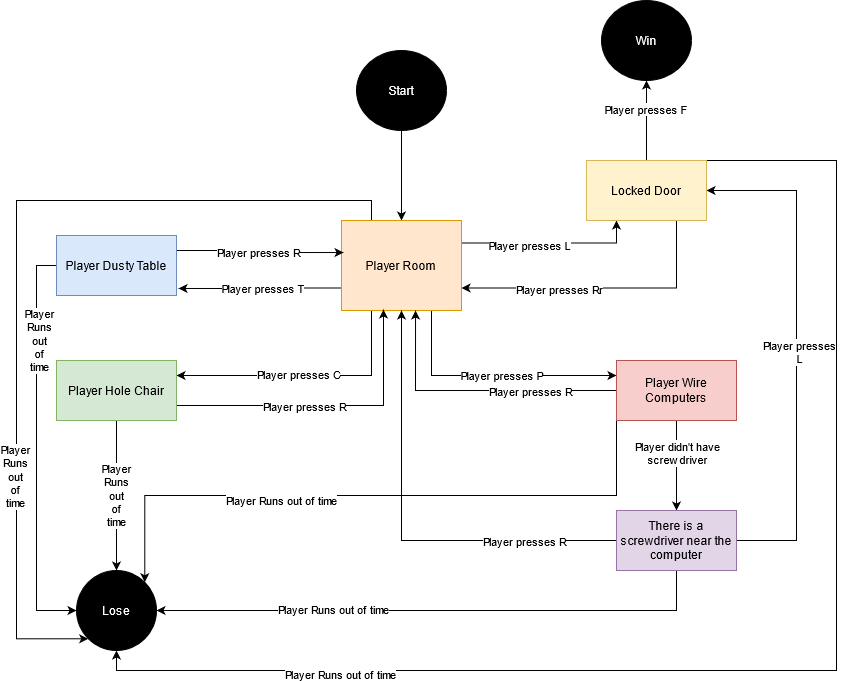

The diagram above was exported from draw.io. Its source (the exported page's mxGraphModel, read from the mxfile embedded in the PNG):
<mxGraphModel dx="1422" dy="791" grid="1" gridSize="10" guides="1" tooltips="1" connect="1" arrows="1" fold="1" page="1" pageScale="1" pageWidth="850" pageHeight="1100" math="0" shadow="0">
  <root>
    <mxCell id="0" />
    <mxCell id="1" parent="0" />
    <mxCell id="i2KTvOZX0etSUEBfXhe7-3" style="edgeStyle=orthogonalEdgeStyle;rounded=0;orthogonalLoop=1;jettySize=auto;html=1;" parent="1" source="i2KTvOZX0etSUEBfXhe7-1" edge="1">
      <mxGeometry relative="1" as="geometry">
        <mxPoint x="405" y="230" as="targetPoint" />
      </mxGeometry>
    </mxCell>
    <mxCell id="i2KTvOZX0etSUEBfXhe7-1" value="&lt;font color=&quot;#FFFFFF&quot;&gt;Start&lt;/font&gt;" style="ellipse;whiteSpace=wrap;html=1;fillColor=#000000;" parent="1" vertex="1">
      <mxGeometry x="360" y="60" width="90" height="80" as="geometry" />
    </mxCell>
    <mxCell id="i2KTvOZX0etSUEBfXhe7-7" style="edgeStyle=orthogonalEdgeStyle;rounded=0;orthogonalLoop=1;jettySize=auto;html=1;exitX=0;exitY=0.75;exitDx=0;exitDy=0;entryX=1.017;entryY=0.883;entryDx=0;entryDy=0;entryPerimeter=0;" parent="1" source="i2KTvOZX0etSUEBfXhe7-4" target="i2KTvOZX0etSUEBfXhe7-5" edge="1">
      <mxGeometry relative="1" as="geometry" />
    </mxCell>
    <mxCell id="i2KTvOZX0etSUEBfXhe7-12" value="Player presses T" style="edgeLabel;html=1;align=center;verticalAlign=middle;resizable=0;points=[];" parent="i2KTvOZX0etSUEBfXhe7-7" vertex="1" connectable="0">
      <mxGeometry x="-0.0334" relative="1" as="geometry">
        <mxPoint x="-1" as="offset" />
      </mxGeometry>
    </mxCell>
    <mxCell id="i2KTvOZX0etSUEBfXhe7-16" style="edgeStyle=orthogonalEdgeStyle;rounded=0;orthogonalLoop=1;jettySize=auto;html=1;exitX=0.25;exitY=1;exitDx=0;exitDy=0;entryX=1;entryY=0.25;entryDx=0;entryDy=0;" parent="1" source="i2KTvOZX0etSUEBfXhe7-4" target="i2KTvOZX0etSUEBfXhe7-15" edge="1">
      <mxGeometry relative="1" as="geometry" />
    </mxCell>
    <mxCell id="i2KTvOZX0etSUEBfXhe7-19" value="Player presses C" style="edgeLabel;html=1;align=center;verticalAlign=middle;resizable=0;points=[];" parent="i2KTvOZX0etSUEBfXhe7-16" vertex="1" connectable="0">
      <mxGeometry x="0.0692" y="-2" relative="1" as="geometry">
        <mxPoint as="offset" />
      </mxGeometry>
    </mxCell>
    <mxCell id="i2KTvOZX0etSUEBfXhe7-22" style="edgeStyle=orthogonalEdgeStyle;rounded=0;orthogonalLoop=1;jettySize=auto;html=1;exitX=0.75;exitY=1;exitDx=0;exitDy=0;entryX=0;entryY=0.25;entryDx=0;entryDy=0;" parent="1" source="i2KTvOZX0etSUEBfXhe7-4" target="i2KTvOZX0etSUEBfXhe7-21" edge="1">
      <mxGeometry relative="1" as="geometry" />
    </mxCell>
    <mxCell id="i2KTvOZX0etSUEBfXhe7-32" value="Player presses P" style="edgeLabel;html=1;align=center;verticalAlign=middle;resizable=0;points=[];" parent="i2KTvOZX0etSUEBfXhe7-22" vertex="1" connectable="0">
      <mxGeometry x="0.072" y="1" relative="1" as="geometry">
        <mxPoint as="offset" />
      </mxGeometry>
    </mxCell>
    <mxCell id="i2KTvOZX0etSUEBfXhe7-35" style="edgeStyle=orthogonalEdgeStyle;rounded=0;orthogonalLoop=1;jettySize=auto;html=1;exitX=1;exitY=0.25;exitDx=0;exitDy=0;entryX=0.25;entryY=1;entryDx=0;entryDy=0;" parent="1" source="i2KTvOZX0etSUEBfXhe7-4" target="i2KTvOZX0etSUEBfXhe7-34" edge="1">
      <mxGeometry relative="1" as="geometry" />
    </mxCell>
    <mxCell id="i2KTvOZX0etSUEBfXhe7-43" value="Player presses L" style="edgeLabel;html=1;align=center;verticalAlign=middle;resizable=0;points=[];" parent="i2KTvOZX0etSUEBfXhe7-35" vertex="1" connectable="0">
      <mxGeometry x="-0.2451" y="-1" relative="1" as="geometry">
        <mxPoint y="1" as="offset" />
      </mxGeometry>
    </mxCell>
    <mxCell id="xSlYPT0QnUXIIZm18YlV-5" style="edgeStyle=orthogonalEdgeStyle;rounded=0;orthogonalLoop=1;jettySize=auto;html=1;exitX=0.25;exitY=0;exitDx=0;exitDy=0;entryX=0;entryY=1;entryDx=0;entryDy=0;" edge="1" parent="1" source="i2KTvOZX0etSUEBfXhe7-4" target="xSlYPT0QnUXIIZm18YlV-2">
      <mxGeometry relative="1" as="geometry">
        <mxPoint x="20" y="640" as="targetPoint" />
        <Array as="points">
          <mxPoint x="375" y="210" />
          <mxPoint x="20" y="210" />
          <mxPoint x="20" y="648" />
        </Array>
      </mxGeometry>
    </mxCell>
    <mxCell id="xSlYPT0QnUXIIZm18YlV-15" value="&lt;div&gt;Player&lt;/div&gt;&lt;div&gt; Runs &lt;br&gt;&lt;/div&gt;&lt;div&gt;out &lt;br&gt;&lt;/div&gt;&lt;div&gt;of &lt;br&gt;&lt;/div&gt;&lt;div&gt;time&lt;/div&gt;" style="edgeLabel;html=1;align=center;verticalAlign=middle;resizable=0;points=[];" vertex="1" connectable="0" parent="xSlYPT0QnUXIIZm18YlV-5">
      <mxGeometry x="0.4689" y="-2" relative="1" as="geometry">
        <mxPoint as="offset" />
      </mxGeometry>
    </mxCell>
    <mxCell id="i2KTvOZX0etSUEBfXhe7-4" value="Player Room" style="rounded=0;whiteSpace=wrap;html=1;fillColor=#ffe6cc;strokeColor=#d79b00;" parent="1" vertex="1">
      <mxGeometry x="345" y="230" width="120" height="90" as="geometry" />
    </mxCell>
    <mxCell id="i2KTvOZX0etSUEBfXhe7-13" style="edgeStyle=orthogonalEdgeStyle;rounded=0;orthogonalLoop=1;jettySize=auto;html=1;exitX=1;exitY=0.25;exitDx=0;exitDy=0;entryX=0.017;entryY=0.356;entryDx=0;entryDy=0;entryPerimeter=0;" parent="1" source="i2KTvOZX0etSUEBfXhe7-5" target="i2KTvOZX0etSUEBfXhe7-4" edge="1">
      <mxGeometry relative="1" as="geometry" />
    </mxCell>
    <mxCell id="i2KTvOZX0etSUEBfXhe7-14" value="Player presses R" style="edgeLabel;html=1;align=center;verticalAlign=middle;resizable=0;points=[];" parent="i2KTvOZX0etSUEBfXhe7-13" vertex="1" connectable="0">
      <mxGeometry x="-0.0065" y="-1" relative="1" as="geometry">
        <mxPoint as="offset" />
      </mxGeometry>
    </mxCell>
    <mxCell id="xSlYPT0QnUXIIZm18YlV-3" style="edgeStyle=orthogonalEdgeStyle;rounded=0;orthogonalLoop=1;jettySize=auto;html=1;entryX=0;entryY=0.5;entryDx=0;entryDy=0;" edge="1" parent="1" source="i2KTvOZX0etSUEBfXhe7-5" target="xSlYPT0QnUXIIZm18YlV-2">
      <mxGeometry relative="1" as="geometry">
        <Array as="points">
          <mxPoint x="40" y="275" />
          <mxPoint x="40" y="620" />
        </Array>
      </mxGeometry>
    </mxCell>
    <mxCell id="xSlYPT0QnUXIIZm18YlV-17" value="&lt;div&gt;Player &lt;br&gt;&lt;/div&gt;&lt;div&gt;Runs &lt;br&gt;&lt;/div&gt;&lt;div&gt;out &lt;br&gt;&lt;/div&gt;&lt;div&gt;of &lt;br&gt;&lt;/div&gt;&lt;div&gt;time&lt;/div&gt;" style="edgeLabel;html=1;align=center;verticalAlign=middle;resizable=0;points=[];" vertex="1" connectable="0" parent="xSlYPT0QnUXIIZm18YlV-3">
      <mxGeometry x="-0.5358" y="2" relative="1" as="geometry">
        <mxPoint as="offset" />
      </mxGeometry>
    </mxCell>
    <mxCell id="i2KTvOZX0etSUEBfXhe7-5" value="Player Dusty Table" style="rounded=0;whiteSpace=wrap;html=1;fillColor=#dae8fc;strokeColor=#6c8ebf;" parent="1" vertex="1">
      <mxGeometry x="60" y="245" width="120" height="60" as="geometry" />
    </mxCell>
    <mxCell id="i2KTvOZX0etSUEBfXhe7-17" style="edgeStyle=orthogonalEdgeStyle;rounded=0;orthogonalLoop=1;jettySize=auto;html=1;exitX=1;exitY=0.75;exitDx=0;exitDy=0;entryX=0.35;entryY=0.989;entryDx=0;entryDy=0;entryPerimeter=0;" parent="1" source="i2KTvOZX0etSUEBfXhe7-15" target="i2KTvOZX0etSUEBfXhe7-4" edge="1">
      <mxGeometry relative="1" as="geometry" />
    </mxCell>
    <mxCell id="i2KTvOZX0etSUEBfXhe7-20" value="Player presses R" style="edgeLabel;html=1;align=center;verticalAlign=middle;resizable=0;points=[];" parent="i2KTvOZX0etSUEBfXhe7-17" vertex="1" connectable="0">
      <mxGeometry x="-0.1617" relative="1" as="geometry">
        <mxPoint as="offset" />
      </mxGeometry>
    </mxCell>
    <mxCell id="xSlYPT0QnUXIIZm18YlV-4" value="Player&lt;div&gt; Runs &lt;br&gt;&lt;/div&gt;&lt;div&gt;out &lt;br&gt;&lt;/div&gt;&lt;div&gt;of &lt;br&gt;&lt;/div&gt;&lt;div&gt;time&lt;/div&gt;" style="edgeStyle=orthogonalEdgeStyle;rounded=0;orthogonalLoop=1;jettySize=auto;html=1;" edge="1" parent="1" source="i2KTvOZX0etSUEBfXhe7-15" target="xSlYPT0QnUXIIZm18YlV-2">
      <mxGeometry relative="1" as="geometry" />
    </mxCell>
    <mxCell id="i2KTvOZX0etSUEBfXhe7-15" value="Player Hole Chair" style="rounded=0;whiteSpace=wrap;html=1;fillColor=#d5e8d4;strokeColor=#82b366;" parent="1" vertex="1">
      <mxGeometry x="60" y="370" width="120" height="60" as="geometry" />
    </mxCell>
    <mxCell id="i2KTvOZX0etSUEBfXhe7-26" style="edgeStyle=orthogonalEdgeStyle;rounded=0;orthogonalLoop=1;jettySize=auto;html=1;entryX=0.5;entryY=0;entryDx=0;entryDy=0;" parent="1" source="i2KTvOZX0etSUEBfXhe7-21" target="i2KTvOZX0etSUEBfXhe7-24" edge="1">
      <mxGeometry relative="1" as="geometry" />
    </mxCell>
    <mxCell id="i2KTvOZX0etSUEBfXhe7-27" value="&lt;div&gt;Player didn't have&lt;/div&gt;&lt;div&gt; screwdriver&lt;/div&gt;" style="edgeLabel;html=1;align=center;verticalAlign=middle;resizable=0;points=[];" parent="i2KTvOZX0etSUEBfXhe7-26" vertex="1" connectable="0">
      <mxGeometry x="-0.2889" relative="1" as="geometry">
        <mxPoint as="offset" />
      </mxGeometry>
    </mxCell>
    <mxCell id="i2KTvOZX0etSUEBfXhe7-28" style="edgeStyle=orthogonalEdgeStyle;rounded=0;orthogonalLoop=1;jettySize=auto;html=1;entryX=0.617;entryY=1;entryDx=0;entryDy=0;entryPerimeter=0;" parent="1" source="i2KTvOZX0etSUEBfXhe7-21" target="i2KTvOZX0etSUEBfXhe7-4" edge="1">
      <mxGeometry relative="1" as="geometry" />
    </mxCell>
    <mxCell id="i2KTvOZX0etSUEBfXhe7-30" value="Player presses R" style="edgeLabel;html=1;align=center;verticalAlign=middle;resizable=0;points=[];" parent="i2KTvOZX0etSUEBfXhe7-28" vertex="1" connectable="0">
      <mxGeometry x="-0.3808" relative="1" as="geometry">
        <mxPoint as="offset" />
      </mxGeometry>
    </mxCell>
    <mxCell id="xSlYPT0QnUXIIZm18YlV-7" style="edgeStyle=orthogonalEdgeStyle;rounded=0;orthogonalLoop=1;jettySize=auto;html=1;exitX=0;exitY=1;exitDx=0;exitDy=0;entryX=1;entryY=0;entryDx=0;entryDy=0;" edge="1" parent="1" source="i2KTvOZX0etSUEBfXhe7-21" target="xSlYPT0QnUXIIZm18YlV-2">
      <mxGeometry relative="1" as="geometry" />
    </mxCell>
    <mxCell id="xSlYPT0QnUXIIZm18YlV-11" value="Player Runs out of time" style="edgeLabel;html=1;align=center;verticalAlign=middle;resizable=0;points=[];" vertex="1" connectable="0" parent="xSlYPT0QnUXIIZm18YlV-7">
      <mxGeometry x="0.2977" y="4" relative="1" as="geometry">
        <mxPoint as="offset" />
      </mxGeometry>
    </mxCell>
    <mxCell id="i2KTvOZX0etSUEBfXhe7-21" value="Player Wire Computers" style="rounded=0;whiteSpace=wrap;html=1;fillColor=#f8cecc;strokeColor=#b85450;" parent="1" vertex="1">
      <mxGeometry x="620" y="370" width="120" height="60" as="geometry" />
    </mxCell>
    <mxCell id="i2KTvOZX0etSUEBfXhe7-29" style="edgeStyle=orthogonalEdgeStyle;rounded=0;orthogonalLoop=1;jettySize=auto;html=1;entryX=0.5;entryY=1;entryDx=0;entryDy=0;" parent="1" source="i2KTvOZX0etSUEBfXhe7-24" target="i2KTvOZX0etSUEBfXhe7-4" edge="1">
      <mxGeometry relative="1" as="geometry" />
    </mxCell>
    <mxCell id="i2KTvOZX0etSUEBfXhe7-31" value="Player presses R" style="edgeLabel;html=1;align=center;verticalAlign=middle;resizable=0;points=[];" parent="i2KTvOZX0etSUEBfXhe7-29" vertex="1" connectable="0">
      <mxGeometry x="-0.582" relative="1" as="geometry">
        <mxPoint as="offset" />
      </mxGeometry>
    </mxCell>
    <mxCell id="i2KTvOZX0etSUEBfXhe7-45" style="edgeStyle=orthogonalEdgeStyle;rounded=0;orthogonalLoop=1;jettySize=auto;html=1;entryX=1;entryY=0.5;entryDx=0;entryDy=0;" parent="1" source="i2KTvOZX0etSUEBfXhe7-24" target="i2KTvOZX0etSUEBfXhe7-34" edge="1">
      <mxGeometry relative="1" as="geometry">
        <Array as="points">
          <mxPoint x="800" y="550" />
          <mxPoint x="800" y="200" />
        </Array>
      </mxGeometry>
    </mxCell>
    <mxCell id="i2KTvOZX0etSUEBfXhe7-46" value="&lt;div&gt;Player presses&lt;/div&gt;&lt;div&gt;L&lt;br&gt;&lt;/div&gt;" style="edgeLabel;html=1;align=center;verticalAlign=middle;resizable=0;points=[];" parent="i2KTvOZX0etSUEBfXhe7-45" vertex="1" connectable="0">
      <mxGeometry x="-0.004" y="-2" relative="1" as="geometry">
        <mxPoint as="offset" />
      </mxGeometry>
    </mxCell>
    <mxCell id="xSlYPT0QnUXIIZm18YlV-6" style="edgeStyle=orthogonalEdgeStyle;rounded=0;orthogonalLoop=1;jettySize=auto;html=1;" edge="1" parent="1" source="i2KTvOZX0etSUEBfXhe7-24" target="xSlYPT0QnUXIIZm18YlV-2">
      <mxGeometry relative="1" as="geometry">
        <mxPoint x="680" y="660" as="targetPoint" />
        <Array as="points">
          <mxPoint x="680" y="620" />
        </Array>
      </mxGeometry>
    </mxCell>
    <mxCell id="xSlYPT0QnUXIIZm18YlV-12" value="Player Runs out of time" style="edgeLabel;html=1;align=center;verticalAlign=middle;resizable=0;points=[];" vertex="1" connectable="0" parent="xSlYPT0QnUXIIZm18YlV-6">
      <mxGeometry x="0.3714" y="-2" relative="1" as="geometry">
        <mxPoint as="offset" />
      </mxGeometry>
    </mxCell>
    <mxCell id="i2KTvOZX0etSUEBfXhe7-24" value="There is a screwdriver near the computer" style="rounded=0;whiteSpace=wrap;html=1;fillColor=#e1d5e7;strokeColor=#9673a6;" parent="1" vertex="1">
      <mxGeometry x="620" y="520" width="120" height="60" as="geometry" />
    </mxCell>
    <mxCell id="i2KTvOZX0etSUEBfXhe7-37" style="edgeStyle=orthogonalEdgeStyle;rounded=0;orthogonalLoop=1;jettySize=auto;html=1;exitX=0.75;exitY=1;exitDx=0;exitDy=0;entryX=1;entryY=0.75;entryDx=0;entryDy=0;" parent="1" source="i2KTvOZX0etSUEBfXhe7-34" target="i2KTvOZX0etSUEBfXhe7-4" edge="1">
      <mxGeometry relative="1" as="geometry" />
    </mxCell>
    <mxCell id="i2KTvOZX0etSUEBfXhe7-41" value="Player presses Rr" style="edgeLabel;html=1;align=center;verticalAlign=middle;resizable=0;points=[];" parent="i2KTvOZX0etSUEBfXhe7-37" vertex="1" connectable="0">
      <mxGeometry x="0.3133" y="1" relative="1" as="geometry">
        <mxPoint x="1" as="offset" />
      </mxGeometry>
    </mxCell>
    <mxCell id="i2KTvOZX0etSUEBfXhe7-38" style="edgeStyle=orthogonalEdgeStyle;rounded=0;orthogonalLoop=1;jettySize=auto;html=1;" parent="1" source="i2KTvOZX0etSUEBfXhe7-34" edge="1">
      <mxGeometry relative="1" as="geometry">
        <mxPoint x="650" y="90" as="targetPoint" />
      </mxGeometry>
    </mxCell>
    <mxCell id="i2KTvOZX0etSUEBfXhe7-44" value="Player presses F" style="edgeLabel;html=1;align=center;verticalAlign=middle;resizable=0;points=[];" parent="i2KTvOZX0etSUEBfXhe7-38" vertex="1" connectable="0">
      <mxGeometry x="0.3" y="2" relative="1" as="geometry">
        <mxPoint as="offset" />
      </mxGeometry>
    </mxCell>
    <mxCell id="xSlYPT0QnUXIIZm18YlV-9" style="edgeStyle=orthogonalEdgeStyle;rounded=0;orthogonalLoop=1;jettySize=auto;html=1;exitX=1;exitY=0;exitDx=0;exitDy=0;entryX=0.5;entryY=1;entryDx=0;entryDy=0;" edge="1" parent="1" source="i2KTvOZX0etSUEBfXhe7-34" target="xSlYPT0QnUXIIZm18YlV-2">
      <mxGeometry relative="1" as="geometry">
        <mxPoint x="830" y="690" as="targetPoint" />
        <Array as="points">
          <mxPoint x="840" y="170" />
          <mxPoint x="840" y="680" />
          <mxPoint x="120" y="680" />
        </Array>
      </mxGeometry>
    </mxCell>
    <mxCell id="xSlYPT0QnUXIIZm18YlV-14" value="Player Runs out of time" style="edgeLabel;html=1;align=center;verticalAlign=middle;resizable=0;points=[];" vertex="1" connectable="0" parent="xSlYPT0QnUXIIZm18YlV-9">
      <mxGeometry x="0.6478" y="3" relative="1" as="geometry">
        <mxPoint as="offset" />
      </mxGeometry>
    </mxCell>
    <mxCell id="i2KTvOZX0etSUEBfXhe7-34" value="Locked Door" style="rounded=0;whiteSpace=wrap;html=1;fillColor=#fff2cc;strokeColor=#d6b656;" parent="1" vertex="1">
      <mxGeometry x="590" y="170" width="120" height="60" as="geometry" />
    </mxCell>
    <mxCell id="i2KTvOZX0etSUEBfXhe7-39" value="&lt;font color=&quot;#FFFFFF&quot;&gt;Win&lt;/font&gt;" style="ellipse;whiteSpace=wrap;html=1;fillColor=#000000;" parent="1" vertex="1">
      <mxGeometry x="605" y="10" width="90" height="80" as="geometry" />
    </mxCell>
    <mxCell id="xSlYPT0QnUXIIZm18YlV-2" value="&lt;font color=&quot;#FFFFFF&quot;&gt;Lose&lt;/font&gt;" style="ellipse;whiteSpace=wrap;html=1;aspect=fixed;fillColor=#000000;" vertex="1" parent="1">
      <mxGeometry x="80" y="580" width="80" height="80" as="geometry" />
    </mxCell>
  </root>
</mxGraphModel>